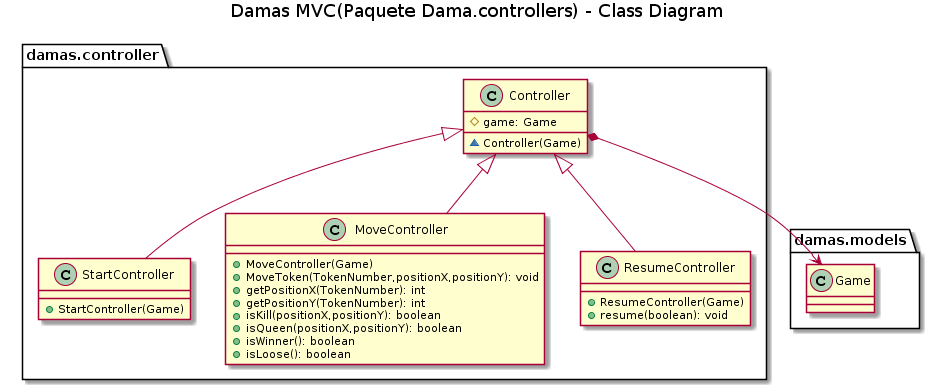

The diagram above was rendered by PlantUML. Its source (embedded in the PNG):
@startuml
title Damas MVC(Paquete Dama.controllers) - Class Diagram

package damas.controller {
    class Controller{
        #game: Game
        ~Controller(Game)
    }
    class StartController{
        +StartController(Game)
    }
    class MoveController{
        +MoveController(Game)
        +MoveToken(TokenNumber,positionX,positionY): void
        +getPositionX(TokenNumber): int
        +getPositionY(TokenNumber): int
        +isKill(positionX,positionY): boolean
        +isQueen(positionX,positionY): boolean
        +isWinner(): boolean
        +isLoose(): boolean
    }
    class ResumeController{
        +ResumeController(Game)
        +resume(boolean): void
    }
}    

package damas.models {
    class Game{
    }
}

Controller *-down-> Game
Controller <|-down- StartController
Controller <|-down- MoveController
Controller <|-down- ResumeController
@enduml